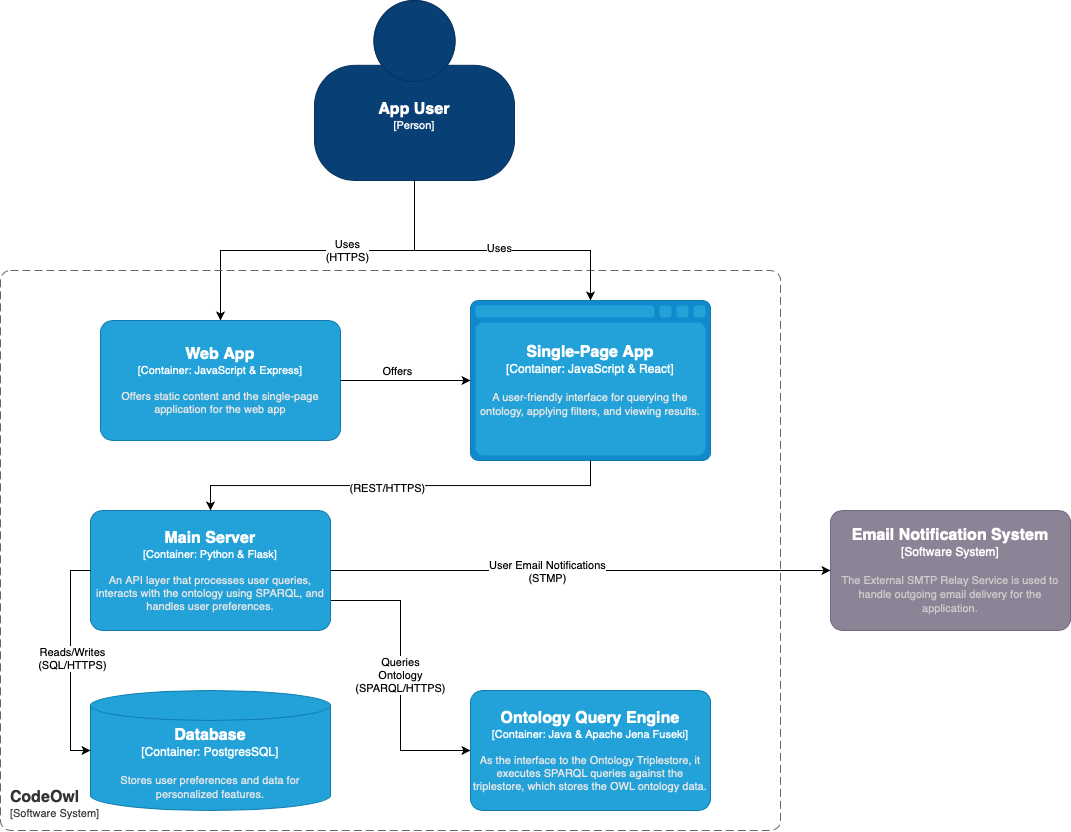

The diagram above was exported from draw.io. Its source (the exported page's mxGraphModel, read from the mxfile embedded in the PNG):
<mxGraphModel dx="1122" dy="640" grid="1" gridSize="10" guides="1" tooltips="1" connect="1" arrows="1" fold="1" page="1" pageScale="1" pageWidth="827" pageHeight="1169" math="0" shadow="0">
  <root>
    <mxCell id="0" />
    <mxCell id="1" parent="0" />
    <object placeholders="1" c4Name="App User" c4Type="Person" c4Description="" label="&lt;font style=&quot;font-size: 16px&quot;&gt;&lt;b&gt;%c4Name%&lt;/b&gt;&lt;/font&gt;&lt;div&gt;[%c4Type%]&lt;/div&gt;&lt;br&gt;&lt;div&gt;&lt;font style=&quot;font-size: 11px&quot;&gt;&lt;font color=&quot;#cccccc&quot;&gt;%c4Description%&lt;/font&gt;&lt;/div&gt;" id="GXSU6s9HqyjiTt54NRL9-24">
      <mxCell style="html=1;fontSize=11;dashed=0;whiteSpace=wrap;fillColor=#083F75;strokeColor=#06315C;fontColor=#ffffff;shape=mxgraph.c4.person2;align=center;metaEdit=1;points=[[0.5,0,0],[1,0.5,0],[1,0.75,0],[0.75,1,0],[0.5,1,0],[0.25,1,0],[0,0.75,0],[0,0.5,0]];resizable=0;" parent="1" vertex="1">
        <mxGeometry x="314" y="30" width="200" height="180" as="geometry" />
      </mxCell>
    </object>
    <mxCell id="GXSU6s9HqyjiTt54NRL9-28" style="edgeStyle=orthogonalEdgeStyle;rounded=0;orthogonalLoop=1;jettySize=auto;html=1;exitX=0.5;exitY=1;exitDx=0;exitDy=0;exitPerimeter=0;entryX=0.5;entryY=0;entryDx=0;entryDy=0;entryPerimeter=0;" parent="1" source="GXSU6s9HqyjiTt54NRL9-24" target="GXSU6s9HqyjiTt54NRL9-37" edge="1">
      <mxGeometry relative="1" as="geometry">
        <mxPoint x="414" y="290" as="targetPoint" />
      </mxGeometry>
    </mxCell>
    <mxCell id="GXSU6s9HqyjiTt54NRL9-29" value="Uses&lt;div&gt;(HTTPS)&lt;/div&gt;" style="edgeLabel;html=1;align=center;verticalAlign=middle;resizable=0;points=[];" parent="GXSU6s9HqyjiTt54NRL9-28" connectable="0" vertex="1">
      <mxGeometry x="-0.1735" y="-1" relative="1" as="geometry">
        <mxPoint as="offset" />
      </mxGeometry>
    </mxCell>
    <mxCell id="GXSU6s9HqyjiTt54NRL9-34" style="edgeStyle=orthogonalEdgeStyle;rounded=0;orthogonalLoop=1;jettySize=auto;html=1;entryX=0;entryY=0.5;entryDx=0;entryDy=0;entryPerimeter=0;exitX=1;exitY=0.75;exitDx=0;exitDy=0;exitPerimeter=0;" parent="1" source="GXSU6s9HqyjiTt54NRL9-41" target="GXSU6s9HqyjiTt54NRL9-42" edge="1">
      <mxGeometry relative="1" as="geometry">
        <mxPoint x="390" y="770" as="sourcePoint" />
      </mxGeometry>
    </mxCell>
    <mxCell id="GXSU6s9HqyjiTt54NRL9-35" value="Queries&lt;div&gt;Ontology&lt;/div&gt;&lt;div&gt;(SPARQL/HTTPS)&lt;/div&gt;" style="edgeLabel;html=1;align=center;verticalAlign=middle;resizable=0;points=[];" parent="GXSU6s9HqyjiTt54NRL9-34" connectable="0" vertex="1">
      <mxGeometry x="-0.0038" y="-1" relative="1" as="geometry">
        <mxPoint as="offset" />
      </mxGeometry>
    </mxCell>
    <object placeholders="1" c4Name="CodeOwl" c4Type="SystemScopeBoundary" c4Application="Software System" label="&lt;font style=&quot;font-size: 16px&quot;&gt;&lt;b&gt;&lt;div style=&quot;text-align: left&quot;&gt;%c4Name%&lt;/div&gt;&lt;/b&gt;&lt;/font&gt;&lt;div style=&quot;text-align: left&quot;&gt;[%c4Application%]&lt;/div&gt;" id="GXSU6s9HqyjiTt54NRL9-36">
      <mxCell style="rounded=1;fontSize=11;whiteSpace=wrap;html=1;dashed=1;arcSize=20;fillColor=none;strokeColor=#666666;fontColor=#333333;labelBackgroundColor=none;align=left;verticalAlign=bottom;labelBorderColor=none;spacingTop=0;spacing=10;dashPattern=8 4;metaEdit=1;rotatable=0;perimeter=rectanglePerimeter;noLabel=0;labelPadding=0;allowArrows=0;connectable=0;expand=0;recursiveResize=0;editable=1;pointerEvents=0;absoluteArcSize=1;points=[[0.25,0,0],[0.5,0,0],[0.75,0,0],[1,0.25,0],[1,0.5,0],[1,0.75,0],[0.75,1,0],[0.5,1,0],[0.25,1,0],[0,0.75,0],[0,0.5,0],[0,0.25,0]];" parent="1" vertex="1">
        <mxGeometry y="300" width="780" height="560" as="geometry" />
      </mxCell>
    </object>
    <object placeholders="1" c4Name="Web App" c4Type="Container" c4Technology="JavaScript &amp; Express" c4Description="Offers static content and the single-page application for the web app" label="&lt;font style=&quot;font-size: 16px&quot;&gt;&lt;b&gt;%c4Name%&lt;/b&gt;&lt;/font&gt;&lt;div&gt;[%c4Type%: %c4Technology%]&lt;/div&gt;&lt;br&gt;&lt;div&gt;&lt;font style=&quot;font-size: 11px&quot;&gt;&lt;font color=&quot;#E6E6E6&quot;&gt;%c4Description%&lt;/font&gt;&lt;/div&gt;" id="GXSU6s9HqyjiTt54NRL9-37">
      <mxCell style="rounded=1;whiteSpace=wrap;html=1;fontSize=11;labelBackgroundColor=none;fillColor=#23A2D9;fontColor=#ffffff;align=center;arcSize=10;strokeColor=#0E7DAD;metaEdit=1;resizable=0;points=[[0.25,0,0],[0.5,0,0],[0.75,0,0],[1,0.25,0],[1,0.5,0],[1,0.75,0],[0.75,1,0],[0.5,1,0],[0.25,1,0],[0,0.75,0],[0,0.5,0],[0,0.25,0]];" parent="1" vertex="1">
        <mxGeometry x="100" y="350" width="240" height="120" as="geometry" />
      </mxCell>
    </object>
    <object placeholders="1" c4Name="Single-Page App" c4Type="Container" c4Technology="JavaScript &amp; React" c4Description="A user-friendly interface for querying the ontology, applying filters, and viewing results." label="&lt;font style=&quot;font-size: 16px&quot;&gt;&lt;b&gt;%c4Name%&lt;/b&gt;&lt;/font&gt;&lt;div&gt;[%c4Type%:&amp;nbsp;%c4Technology%]&lt;/div&gt;&lt;br&gt;&lt;div&gt;&lt;font style=&quot;font-size: 11px&quot;&gt;&lt;font color=&quot;#E6E6E6&quot;&gt;%c4Description%&lt;/font&gt;&lt;/div&gt;" id="GXSU6s9HqyjiTt54NRL9-38">
      <mxCell style="shape=mxgraph.c4.webBrowserContainer2;whiteSpace=wrap;html=1;boundedLbl=1;rounded=0;labelBackgroundColor=none;strokeColor=#118ACD;fillColor=#23A2D9;strokeColor=#118ACD;strokeColor2=#0E7DAD;fontSize=12;fontColor=#ffffff;align=center;metaEdit=1;points=[[0.5,0,0],[1,0.25,0],[1,0.5,0],[1,0.75,0],[0.5,1,0],[0,0.75,0],[0,0.5,0],[0,0.25,0]];resizable=0;" parent="1" vertex="1">
        <mxGeometry x="470" y="330" width="240" height="160" as="geometry" />
      </mxCell>
    </object>
    <mxCell id="GXSU6s9HqyjiTt54NRL9-39" style="edgeStyle=orthogonalEdgeStyle;rounded=0;orthogonalLoop=1;jettySize=auto;html=1;exitX=1;exitY=0.5;exitDx=0;exitDy=0;exitPerimeter=0;entryX=0;entryY=0.5;entryDx=0;entryDy=0;entryPerimeter=0;" parent="1" source="GXSU6s9HqyjiTt54NRL9-37" target="GXSU6s9HqyjiTt54NRL9-38" edge="1">
      <mxGeometry relative="1" as="geometry" />
    </mxCell>
    <mxCell id="GXSU6s9HqyjiTt54NRL9-40" value="Offers" style="edgeLabel;html=1;align=center;verticalAlign=middle;resizable=0;points=[];" parent="GXSU6s9HqyjiTt54NRL9-39" connectable="0" vertex="1">
      <mxGeometry x="-0.1231" y="-3" relative="1" as="geometry">
        <mxPoint y="-13" as="offset" />
      </mxGeometry>
    </mxCell>
    <object placeholders="1" c4Name="Main Server" c4Type="Container" c4Technology="Python &amp; Flask" c4Description="An API layer that processes user queries, interacts with the ontology using SPARQL, and handles user preferences." label="&lt;font style=&quot;font-size: 16px&quot;&gt;&lt;b&gt;%c4Name%&lt;/b&gt;&lt;/font&gt;&lt;div&gt;[%c4Type%: %c4Technology%]&lt;/div&gt;&lt;br&gt;&lt;div&gt;&lt;font style=&quot;font-size: 11px&quot;&gt;&lt;font color=&quot;#E6E6E6&quot;&gt;%c4Description%&lt;/font&gt;&lt;/div&gt;" id="GXSU6s9HqyjiTt54NRL9-41">
      <mxCell style="rounded=1;whiteSpace=wrap;html=1;fontSize=11;labelBackgroundColor=none;fillColor=#23A2D9;fontColor=#ffffff;align=center;arcSize=10;strokeColor=#0E7DAD;metaEdit=1;resizable=0;points=[[0.25,0,0],[0.5,0,0],[0.75,0,0],[1,0.25,0],[1,0.5,0],[1,0.75,0],[0.75,1,0],[0.5,1,0],[0.25,1,0],[0,0.75,0],[0,0.5,0],[0,0.25,0]];" parent="1" vertex="1">
        <mxGeometry x="90" y="540" width="240" height="120" as="geometry" />
      </mxCell>
    </object>
    <object placeholders="1" c4Name="Ontology Query Engine" c4Type="Container" c4Technology="Java &amp; Apache Jena Fuseki" c4Description="As the interface to the Ontology Triplestore, it executes SPARQL queries against the triplestore, which stores the OWL ontology data." label="&lt;font style=&quot;font-size: 16px&quot;&gt;&lt;b&gt;%c4Name%&lt;/b&gt;&lt;/font&gt;&lt;div&gt;[%c4Type%: %c4Technology%]&lt;/div&gt;&lt;br&gt;&lt;div&gt;&lt;font style=&quot;font-size: 11px&quot;&gt;&lt;font color=&quot;#E6E6E6&quot;&gt;%c4Description%&lt;/font&gt;&lt;/div&gt;" id="GXSU6s9HqyjiTt54NRL9-42">
      <mxCell style="rounded=1;whiteSpace=wrap;html=1;fontSize=11;labelBackgroundColor=none;fillColor=#23A2D9;fontColor=#ffffff;align=center;arcSize=10;strokeColor=#0E7DAD;metaEdit=1;resizable=0;points=[[0.25,0,0],[0.5,0,0],[0.75,0,0],[1,0.25,0],[1,0.5,0],[1,0.75,0],[0.75,1,0],[0.5,1,0],[0.25,1,0],[0,0.75,0],[0,0.5,0],[0,0.25,0]];" parent="1" vertex="1">
        <mxGeometry x="470" y="720" width="240" height="120" as="geometry" />
      </mxCell>
    </object>
    <object placeholders="1" c4Name="Database" c4Type="Container" c4Technology="PostgresSQL" c4Description="Stores user preferences and data for personalized features." label="&lt;font style=&quot;font-size: 16px&quot;&gt;&lt;b&gt;%c4Name%&lt;/b&gt;&lt;/font&gt;&lt;div&gt;[%c4Type%:&amp;nbsp;%c4Technology%]&lt;/div&gt;&lt;br&gt;&lt;div&gt;&lt;font style=&quot;font-size: 11px&quot;&gt;&lt;font color=&quot;#E6E6E6&quot;&gt;%c4Description%&lt;/font&gt;&lt;/div&gt;" id="GXSU6s9HqyjiTt54NRL9-43">
      <mxCell style="shape=cylinder3;size=15;whiteSpace=wrap;html=1;boundedLbl=1;rounded=0;labelBackgroundColor=none;fillColor=#23A2D9;fontSize=12;fontColor=#ffffff;align=center;strokeColor=#0E7DAD;metaEdit=1;points=[[0.5,0,0],[1,0.25,0],[1,0.5,0],[1,0.75,0],[0.5,1,0],[0,0.75,0],[0,0.5,0],[0,0.25,0]];resizable=0;" parent="1" vertex="1">
        <mxGeometry x="90" y="720" width="240" height="120" as="geometry" />
      </mxCell>
    </object>
    <mxCell id="GXSU6s9HqyjiTt54NRL9-46" style="edgeStyle=orthogonalEdgeStyle;rounded=0;orthogonalLoop=1;jettySize=auto;html=1;exitX=0;exitY=0.5;exitDx=0;exitDy=0;exitPerimeter=0;entryX=0;entryY=0.5;entryDx=0;entryDy=0;entryPerimeter=0;" parent="1" source="GXSU6s9HqyjiTt54NRL9-41" target="GXSU6s9HqyjiTt54NRL9-43" edge="1">
      <mxGeometry relative="1" as="geometry" />
    </mxCell>
    <mxCell id="GXSU6s9HqyjiTt54NRL9-50" value="Reads/Writes&lt;div&gt;(SQL/HTTPS)&lt;/div&gt;" style="edgeLabel;html=1;align=center;verticalAlign=middle;resizable=0;points=[];" parent="GXSU6s9HqyjiTt54NRL9-46" connectable="0" vertex="1">
      <mxGeometry x="-0.0224" y="1" relative="1" as="geometry">
        <mxPoint as="offset" />
      </mxGeometry>
    </mxCell>
    <mxCell id="GXSU6s9HqyjiTt54NRL9-47" style="edgeStyle=orthogonalEdgeStyle;rounded=0;orthogonalLoop=1;jettySize=auto;html=1;exitX=0.5;exitY=1;exitDx=0;exitDy=0;exitPerimeter=0;entryX=0.5;entryY=0;entryDx=0;entryDy=0;entryPerimeter=0;" parent="1" source="GXSU6s9HqyjiTt54NRL9-38" target="GXSU6s9HqyjiTt54NRL9-41" edge="1">
      <mxGeometry relative="1" as="geometry" />
    </mxCell>
    <mxCell id="_DxlWS-Rs5y0e0YQKupN-5" value="(REST/HTTPS)" style="edgeLabel;html=1;align=center;verticalAlign=middle;resizable=0;points=[];" parent="GXSU6s9HqyjiTt54NRL9-47" connectable="0" vertex="1">
      <mxGeometry x="0.0598" y="2" relative="1" as="geometry">
        <mxPoint as="offset" />
      </mxGeometry>
    </mxCell>
    <mxCell id="GXSU6s9HqyjiTt54NRL9-48" style="edgeStyle=orthogonalEdgeStyle;rounded=0;orthogonalLoop=1;jettySize=auto;html=1;exitX=0.5;exitY=1;exitDx=0;exitDy=0;exitPerimeter=0;entryX=0.5;entryY=0;entryDx=0;entryDy=0;entryPerimeter=0;" parent="1" source="GXSU6s9HqyjiTt54NRL9-24" target="GXSU6s9HqyjiTt54NRL9-38" edge="1">
      <mxGeometry relative="1" as="geometry">
        <Array as="points">
          <mxPoint x="414" y="280" />
          <mxPoint x="590" y="280" />
        </Array>
      </mxGeometry>
    </mxCell>
    <mxCell id="GXSU6s9HqyjiTt54NRL9-49" value="Uses" style="edgeLabel;html=1;align=center;verticalAlign=middle;resizable=0;points=[];" parent="GXSU6s9HqyjiTt54NRL9-48" connectable="0" vertex="1">
      <mxGeometry x="0.0405" y="3" relative="1" as="geometry">
        <mxPoint as="offset" />
      </mxGeometry>
    </mxCell>
    <object placeholders="1" c4Name="Email Notification System" c4Type="Software System" c4Description="The External SMTP Relay Service is used to handle outgoing email delivery for the application. " label="&lt;font style=&quot;font-size: 16px&quot;&gt;&lt;b&gt;%c4Name%&lt;/b&gt;&lt;/font&gt;&lt;div&gt;[%c4Type%]&lt;/div&gt;&lt;br&gt;&lt;div&gt;&lt;font style=&quot;font-size: 11px&quot;&gt;&lt;font color=&quot;#cccccc&quot;&gt;%c4Description%&lt;/font&gt;&lt;/div&gt;" id="_DxlWS-Rs5y0e0YQKupN-2">
      <mxCell style="rounded=1;whiteSpace=wrap;html=1;labelBackgroundColor=none;fillColor=#8C8496;fontColor=#ffffff;align=center;arcSize=10;strokeColor=#736782;metaEdit=1;resizable=0;points=[[0.25,0,0],[0.5,0,0],[0.75,0,0],[1,0.25,0],[1,0.5,0],[1,0.75,0],[0.75,1,0],[0.5,1,0],[0.25,1,0],[0,0.75,0],[0,0.5,0],[0,0.25,0]];" parent="1" vertex="1">
        <mxGeometry x="830" y="540" width="240" height="120" as="geometry" />
      </mxCell>
    </object>
    <mxCell id="_DxlWS-Rs5y0e0YQKupN-3" style="edgeStyle=orthogonalEdgeStyle;rounded=0;orthogonalLoop=1;jettySize=auto;html=1;exitX=1;exitY=0.5;exitDx=0;exitDy=0;exitPerimeter=0;entryX=0;entryY=0.5;entryDx=0;entryDy=0;entryPerimeter=0;" parent="1" source="GXSU6s9HqyjiTt54NRL9-41" target="_DxlWS-Rs5y0e0YQKupN-2" edge="1">
      <mxGeometry relative="1" as="geometry" />
    </mxCell>
    <mxCell id="_DxlWS-Rs5y0e0YQKupN-4" value="User Email Notifications&lt;br&gt;&lt;div&gt;(STMP)&lt;/div&gt;" style="edgeLabel;html=1;align=center;verticalAlign=middle;resizable=0;points=[];" parent="_DxlWS-Rs5y0e0YQKupN-3" connectable="0" vertex="1">
      <mxGeometry x="0.2081" y="3" relative="1" as="geometry">
        <mxPoint x="-86" y="3" as="offset" />
      </mxGeometry>
    </mxCell>
  </root>
</mxGraphModel>